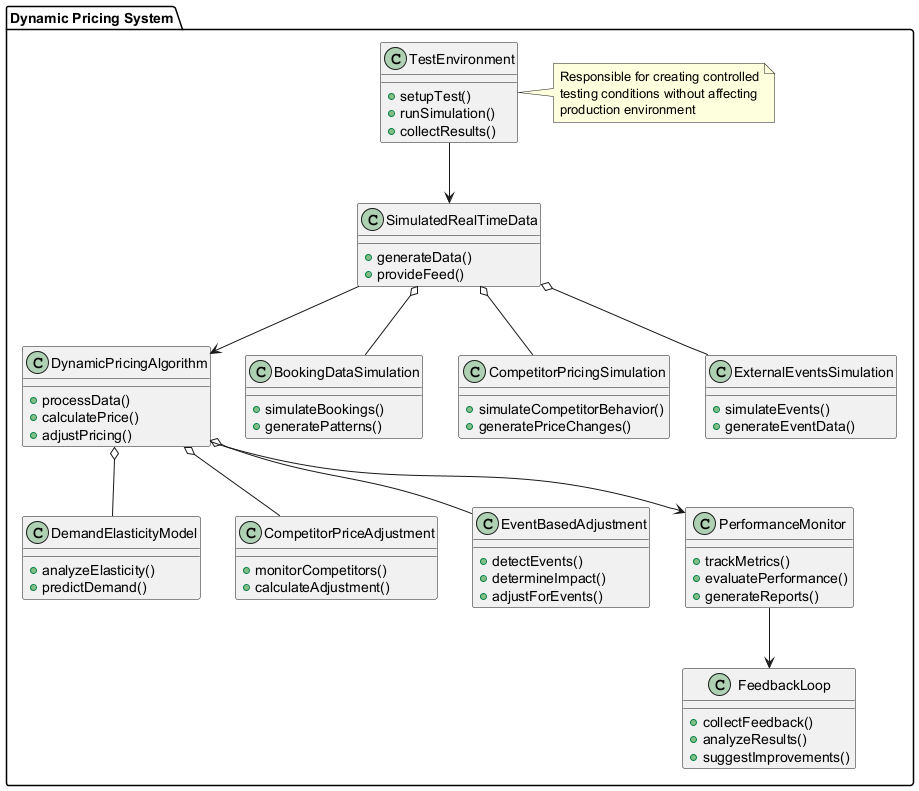

The diagram above was rendered by PlantUML. Its source (embedded in the PNG):
@startuml
package "Dynamic Pricing System" {
  class "DynamicPricingAlgorithm" {
    +processData()
    +calculatePrice()
    +adjustPricing()
  }
  
  class "DemandElasticityModel" {
    +analyzeElasticity()
    +predictDemand()
  }
  
  class "CompetitorPriceAdjustment" {
    +monitorCompetitors()
    +calculateAdjustment()
  }
  
  class "EventBasedAdjustment" {
    +detectEvents()
    +determineImpact()
    +adjustForEvents()
  }
  
  class "SimulatedRealTimeData" {
    +generateData()
    +provideFeed()
  }
  
  class "BookingDataSimulation" {
    +simulateBookings()
    +generatePatterns()
  }
  
  class "CompetitorPricingSimulation" {
    +simulateCompetitorBehavior()
    +generatePriceChanges()
  }
  
  class "ExternalEventsSimulation" {
    +simulateEvents()
    +generateEventData()
  }
  
  class "TestEnvironment" {
    +setupTest()
    +runSimulation()
    +collectResults()
  }
  
  class "PerformanceMonitor" {
    +trackMetrics()
    +evaluatePerformance()
    +generateReports()
  }
  
  class "FeedbackLoop" {
    +collectFeedback()
    +analyzeResults()
    +suggestImprovements()
  }

  DynamicPricingAlgorithm o-- DemandElasticityModel
  DynamicPricingAlgorithm o-- CompetitorPriceAdjustment
  DynamicPricingAlgorithm o-- EventBasedAdjustment
  
  SimulatedRealTimeData o-- BookingDataSimulation
  SimulatedRealTimeData o-- CompetitorPricingSimulation
  SimulatedRealTimeData o-- ExternalEventsSimulation
  
  TestEnvironment --> SimulatedRealTimeData
  SimulatedRealTimeData --> DynamicPricingAlgorithm
  DynamicPricingAlgorithm --> PerformanceMonitor
  PerformanceMonitor --> FeedbackLoop
  
  note right of TestEnvironment
    Responsible for creating controlled
    testing conditions without affecting
    production environment
  end note
}
@enduml